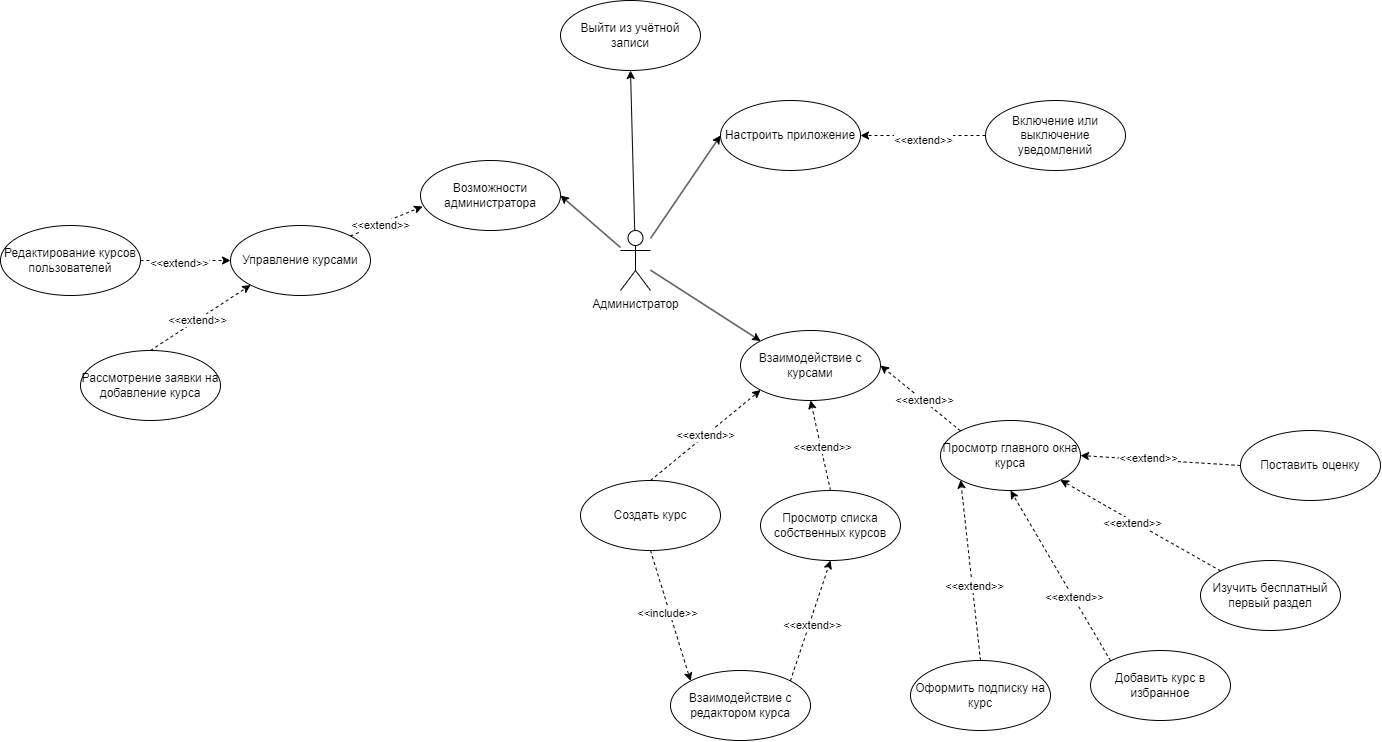

The diagram above was exported from draw.io. Its source (the exported page's mxGraphModel, read from the mxfile embedded in the PNG):
<mxGraphModel dx="2367" dy="921" grid="1" gridSize="10" guides="1" tooltips="1" connect="1" arrows="1" fold="1" page="1" pageScale="1" pageWidth="827" pageHeight="1169" math="0" shadow="0">
  <root>
    <mxCell id="0" />
    <mxCell id="1" parent="0" />
    <mxCell id="Zqv4LFuDW_x2M32jIlWj-224" style="rounded=0;orthogonalLoop=1;jettySize=auto;html=1;exitX=1;exitY=0;exitDx=0;exitDy=0;entryX=0.015;entryY=0.657;entryDx=0;entryDy=0;dashed=1;entryPerimeter=0;" edge="1" parent="1" source="Zqv4LFuDW_x2M32jIlWj-35" target="Zqv4LFuDW_x2M32jIlWj-220">
      <mxGeometry relative="1" as="geometry" />
    </mxCell>
    <mxCell id="Zqv4LFuDW_x2M32jIlWj-679" value="&amp;lt;&amp;lt;extend&amp;gt;&amp;gt;" style="edgeLabel;html=1;align=center;verticalAlign=middle;resizable=0;points=[];" vertex="1" connectable="0" parent="Zqv4LFuDW_x2M32jIlWj-224">
      <mxGeometry x="-0.2023" y="-1" relative="1" as="geometry">
        <mxPoint as="offset" />
      </mxGeometry>
    </mxCell>
    <mxCell id="Zqv4LFuDW_x2M32jIlWj-35" value="Управление курсами" style="ellipse;whiteSpace=wrap;html=1;" vertex="1" parent="1">
      <mxGeometry x="-570" y="395" width="140" height="70" as="geometry" />
    </mxCell>
    <mxCell id="Zqv4LFuDW_x2M32jIlWj-159" style="rounded=0;orthogonalLoop=1;jettySize=auto;html=1;entryX=0.5;entryY=1;entryDx=0;entryDy=0;" edge="1" parent="1" source="Zqv4LFuDW_x2M32jIlWj-164" target="Zqv4LFuDW_x2M32jIlWj-165">
      <mxGeometry relative="1" as="geometry" />
    </mxCell>
    <mxCell id="Zqv4LFuDW_x2M32jIlWj-221" style="rounded=0;orthogonalLoop=1;jettySize=auto;html=1;entryX=1;entryY=0.5;entryDx=0;entryDy=0;" edge="1" parent="1" source="Zqv4LFuDW_x2M32jIlWj-164" target="Zqv4LFuDW_x2M32jIlWj-220">
      <mxGeometry relative="1" as="geometry" />
    </mxCell>
    <mxCell id="Zqv4LFuDW_x2M32jIlWj-164" value="Администратор" style="shape=umlActor;verticalLabelPosition=bottom;verticalAlign=top;html=1;" vertex="1" parent="1">
      <mxGeometry x="-180" y="400" width="30" height="60" as="geometry" />
    </mxCell>
    <mxCell id="Zqv4LFuDW_x2M32jIlWj-165" value="Выйти из учётной записи" style="ellipse;whiteSpace=wrap;html=1;" vertex="1" parent="1">
      <mxGeometry x="-240" y="170" width="140" height="70" as="geometry" />
    </mxCell>
    <mxCell id="Zqv4LFuDW_x2M32jIlWj-220" value="Возможности администратора" style="ellipse;whiteSpace=wrap;html=1;" vertex="1" parent="1">
      <mxGeometry x="-380" y="330" width="140" height="70" as="geometry" />
    </mxCell>
    <mxCell id="Zqv4LFuDW_x2M32jIlWj-226" style="rounded=0;orthogonalLoop=1;jettySize=auto;html=1;exitX=1;exitY=0.5;exitDx=0;exitDy=0;entryX=0;entryY=0.5;entryDx=0;entryDy=0;dashed=1;" edge="1" parent="1" source="Zqv4LFuDW_x2M32jIlWj-225" target="Zqv4LFuDW_x2M32jIlWj-35">
      <mxGeometry relative="1" as="geometry" />
    </mxCell>
    <mxCell id="Zqv4LFuDW_x2M32jIlWj-675" value="&amp;lt;&amp;lt;extend&amp;gt;&amp;gt;" style="edgeLabel;html=1;align=center;verticalAlign=middle;resizable=0;points=[];" vertex="1" connectable="0" parent="Zqv4LFuDW_x2M32jIlWj-226">
      <mxGeometry x="-0.1407" y="-2" relative="1" as="geometry">
        <mxPoint as="offset" />
      </mxGeometry>
    </mxCell>
    <mxCell id="Zqv4LFuDW_x2M32jIlWj-225" value="Редактирование курсов пользователей" style="ellipse;whiteSpace=wrap;html=1;" vertex="1" parent="1">
      <mxGeometry x="-800" y="395" width="140" height="70" as="geometry" />
    </mxCell>
    <mxCell id="Zqv4LFuDW_x2M32jIlWj-229" style="rounded=0;orthogonalLoop=1;jettySize=auto;html=1;exitX=0.5;exitY=0;exitDx=0;exitDy=0;entryX=0;entryY=1;entryDx=0;entryDy=0;dashed=1;" edge="1" parent="1" source="Zqv4LFuDW_x2M32jIlWj-228" target="Zqv4LFuDW_x2M32jIlWj-35">
      <mxGeometry relative="1" as="geometry" />
    </mxCell>
    <mxCell id="Zqv4LFuDW_x2M32jIlWj-674" value="&amp;lt;&amp;lt;extend&amp;gt;&amp;gt;" style="edgeLabel;html=1;align=center;verticalAlign=middle;resizable=0;points=[];" vertex="1" connectable="0" parent="Zqv4LFuDW_x2M32jIlWj-229">
      <mxGeometry x="-0.0654" relative="1" as="geometry">
        <mxPoint as="offset" />
      </mxGeometry>
    </mxCell>
    <mxCell id="Zqv4LFuDW_x2M32jIlWj-228" value="Рассмотрение заявки на добавление курса" style="ellipse;whiteSpace=wrap;html=1;" vertex="1" parent="1">
      <mxGeometry x="-720" y="520" width="140" height="70" as="geometry" />
    </mxCell>
    <mxCell id="Zqv4LFuDW_x2M32jIlWj-599" style="rounded=0;orthogonalLoop=1;jettySize=auto;html=1;entryX=0;entryY=0.5;entryDx=0;entryDy=0;" edge="1" parent="1" target="Zqv4LFuDW_x2M32jIlWj-602" source="Zqv4LFuDW_x2M32jIlWj-164">
      <mxGeometry relative="1" as="geometry">
        <mxPoint x="-155" y="427" as="sourcePoint" />
      </mxGeometry>
    </mxCell>
    <mxCell id="Zqv4LFuDW_x2M32jIlWj-601" style="rounded=0;orthogonalLoop=1;jettySize=auto;html=1;entryX=0;entryY=0;entryDx=0;entryDy=0;" edge="1" parent="1" target="Zqv4LFuDW_x2M32jIlWj-604" source="Zqv4LFuDW_x2M32jIlWj-164">
      <mxGeometry relative="1" as="geometry">
        <mxPoint x="-155" y="500" as="sourcePoint" />
      </mxGeometry>
    </mxCell>
    <mxCell id="Zqv4LFuDW_x2M32jIlWj-602" value="Настроить приложение" style="ellipse;whiteSpace=wrap;html=1;" vertex="1" parent="1">
      <mxGeometry x="-80" y="270" width="140" height="70" as="geometry" />
    </mxCell>
    <mxCell id="Zqv4LFuDW_x2M32jIlWj-604" value="Взаимодействие с курсами" style="ellipse;whiteSpace=wrap;html=1;" vertex="1" parent="1">
      <mxGeometry x="-60" y="500" width="140" height="70" as="geometry" />
    </mxCell>
    <mxCell id="Zqv4LFuDW_x2M32jIlWj-605" value="&amp;lt;&amp;lt;extend&amp;gt;&amp;gt;" style="rounded=0;orthogonalLoop=1;jettySize=auto;html=1;exitX=0.5;exitY=0;exitDx=0;exitDy=0;dashed=1;entryX=0;entryY=1;entryDx=0;entryDy=0;" edge="1" parent="1" source="Zqv4LFuDW_x2M32jIlWj-608" target="Zqv4LFuDW_x2M32jIlWj-604">
      <mxGeometry relative="1" as="geometry">
        <mxPoint x="-150" y="650" as="targetPoint" />
      </mxGeometry>
    </mxCell>
    <mxCell id="Zqv4LFuDW_x2M32jIlWj-606" style="rounded=0;orthogonalLoop=1;jettySize=auto;html=1;exitX=0.5;exitY=1;exitDx=0;exitDy=0;entryX=0;entryY=0;entryDx=0;entryDy=0;dashed=1;" edge="1" parent="1" source="Zqv4LFuDW_x2M32jIlWj-608" target="Zqv4LFuDW_x2M32jIlWj-640">
      <mxGeometry relative="1" as="geometry" />
    </mxCell>
    <mxCell id="Zqv4LFuDW_x2M32jIlWj-607" value="&amp;lt;&amp;lt;include&amp;gt;&amp;gt;" style="edgeLabel;html=1;align=center;verticalAlign=middle;resizable=0;points=[];" vertex="1" connectable="0" parent="Zqv4LFuDW_x2M32jIlWj-606">
      <mxGeometry x="-0.0477" y="-3" relative="1" as="geometry">
        <mxPoint as="offset" />
      </mxGeometry>
    </mxCell>
    <mxCell id="Zqv4LFuDW_x2M32jIlWj-608" value="Создать курс" style="ellipse;whiteSpace=wrap;html=1;" vertex="1" parent="1">
      <mxGeometry x="-220" y="650" width="140" height="70" as="geometry" />
    </mxCell>
    <mxCell id="Zqv4LFuDW_x2M32jIlWj-609" style="rounded=0;orthogonalLoop=1;jettySize=auto;html=1;exitX=0;exitY=0;exitDx=0;exitDy=0;entryX=0.5;entryY=1;entryDx=0;entryDy=0;dashed=1;" edge="1" parent="1" source="Zqv4LFuDW_x2M32jIlWj-610" target="Zqv4LFuDW_x2M32jIlWj-616">
      <mxGeometry relative="1" as="geometry" />
    </mxCell>
    <mxCell id="Zqv4LFuDW_x2M32jIlWj-661" value="&amp;lt;&amp;lt;extend&amp;gt;&amp;gt;" style="edgeLabel;html=1;align=center;verticalAlign=middle;resizable=0;points=[];" vertex="1" connectable="0" parent="Zqv4LFuDW_x2M32jIlWj-609">
      <mxGeometry x="-0.2623" y="-1" relative="1" as="geometry">
        <mxPoint as="offset" />
      </mxGeometry>
    </mxCell>
    <mxCell id="Zqv4LFuDW_x2M32jIlWj-610" value="Добавить курс в избранное" style="ellipse;whiteSpace=wrap;html=1;" vertex="1" parent="1">
      <mxGeometry x="290" y="820" width="140" height="70" as="geometry" />
    </mxCell>
    <mxCell id="Zqv4LFuDW_x2M32jIlWj-615" style="rounded=0;orthogonalLoop=1;jettySize=auto;html=1;exitX=0;exitY=0;exitDx=0;exitDy=0;entryX=1;entryY=0.5;entryDx=0;entryDy=0;dashed=1;" edge="1" parent="1" source="Zqv4LFuDW_x2M32jIlWj-616" target="Zqv4LFuDW_x2M32jIlWj-604">
      <mxGeometry relative="1" as="geometry" />
    </mxCell>
    <mxCell id="Zqv4LFuDW_x2M32jIlWj-667" value="&amp;lt;&amp;lt;extend&amp;gt;&amp;gt;" style="edgeLabel;html=1;align=center;verticalAlign=middle;resizable=0;points=[];" vertex="1" connectable="0" parent="Zqv4LFuDW_x2M32jIlWj-615">
      <mxGeometry x="-0.0765" y="-1" relative="1" as="geometry">
        <mxPoint as="offset" />
      </mxGeometry>
    </mxCell>
    <mxCell id="Zqv4LFuDW_x2M32jIlWj-616" value="Просмотр главного окна курса" style="ellipse;whiteSpace=wrap;html=1;" vertex="1" parent="1">
      <mxGeometry x="140" y="590" width="140" height="70" as="geometry" />
    </mxCell>
    <mxCell id="Zqv4LFuDW_x2M32jIlWj-617" style="rounded=0;orthogonalLoop=1;jettySize=auto;html=1;exitX=0.5;exitY=0;exitDx=0;exitDy=0;entryX=0;entryY=1;entryDx=0;entryDy=0;dashed=1;" edge="1" parent="1" source="Zqv4LFuDW_x2M32jIlWj-618" target="Zqv4LFuDW_x2M32jIlWj-616">
      <mxGeometry relative="1" as="geometry" />
    </mxCell>
    <mxCell id="Zqv4LFuDW_x2M32jIlWj-662" value="&amp;lt;&amp;lt;extend&amp;gt;&amp;gt;" style="edgeLabel;html=1;align=center;verticalAlign=middle;resizable=0;points=[];" vertex="1" connectable="0" parent="Zqv4LFuDW_x2M32jIlWj-617">
      <mxGeometry x="-0.1725" y="-2" relative="1" as="geometry">
        <mxPoint y="1" as="offset" />
      </mxGeometry>
    </mxCell>
    <mxCell id="Zqv4LFuDW_x2M32jIlWj-618" value="Оформить подписку на курс" style="ellipse;whiteSpace=wrap;html=1;" vertex="1" parent="1">
      <mxGeometry x="110" y="830" width="140" height="70" as="geometry" />
    </mxCell>
    <mxCell id="Zqv4LFuDW_x2M32jIlWj-624" style="rounded=0;orthogonalLoop=1;jettySize=auto;html=1;exitX=0;exitY=0;exitDx=0;exitDy=0;entryX=1;entryY=1;entryDx=0;entryDy=0;dashed=1;" edge="1" parent="1" source="Zqv4LFuDW_x2M32jIlWj-625" target="Zqv4LFuDW_x2M32jIlWj-616">
      <mxGeometry relative="1" as="geometry" />
    </mxCell>
    <mxCell id="Zqv4LFuDW_x2M32jIlWj-660" value="&amp;lt;&amp;lt;extend&amp;gt;&amp;gt;" style="edgeLabel;html=1;align=center;verticalAlign=middle;resizable=0;points=[];" vertex="1" connectable="0" parent="Zqv4LFuDW_x2M32jIlWj-624">
      <mxGeometry x="0.1021" y="2" relative="1" as="geometry">
        <mxPoint as="offset" />
      </mxGeometry>
    </mxCell>
    <mxCell id="Zqv4LFuDW_x2M32jIlWj-625" value="Изучить бесплатный первый раздел" style="ellipse;whiteSpace=wrap;html=1;" vertex="1" parent="1">
      <mxGeometry x="400" y="730" width="140" height="70" as="geometry" />
    </mxCell>
    <mxCell id="Zqv4LFuDW_x2M32jIlWj-634" style="rounded=0;orthogonalLoop=1;jettySize=auto;html=1;exitX=0;exitY=0.5;exitDx=0;exitDy=0;entryX=1;entryY=0.5;entryDx=0;entryDy=0;dashed=1;" edge="1" parent="1" source="Zqv4LFuDW_x2M32jIlWj-635" target="Zqv4LFuDW_x2M32jIlWj-602">
      <mxGeometry relative="1" as="geometry" />
    </mxCell>
    <mxCell id="Zqv4LFuDW_x2M32jIlWj-653" value="&amp;lt;&amp;lt;extend&amp;gt;&amp;gt;" style="edgeLabel;html=1;align=center;verticalAlign=middle;resizable=0;points=[];" vertex="1" connectable="0" parent="Zqv4LFuDW_x2M32jIlWj-634">
      <mxGeometry x="-0.0222" y="4" relative="1" as="geometry">
        <mxPoint x="-1" as="offset" />
      </mxGeometry>
    </mxCell>
    <mxCell id="Zqv4LFuDW_x2M32jIlWj-635" value="Включение или выключение уведомлений" style="ellipse;whiteSpace=wrap;html=1;" vertex="1" parent="1">
      <mxGeometry x="185" y="270" width="140" height="70" as="geometry" />
    </mxCell>
    <mxCell id="Zqv4LFuDW_x2M32jIlWj-640" value="Взаимодействие с редактором курса" style="ellipse;whiteSpace=wrap;html=1;" vertex="1" parent="1">
      <mxGeometry x="-130" y="840" width="140" height="70" as="geometry" />
    </mxCell>
    <mxCell id="Zqv4LFuDW_x2M32jIlWj-642" style="rounded=0;orthogonalLoop=1;jettySize=auto;html=1;exitX=0;exitY=0.5;exitDx=0;exitDy=0;entryX=1;entryY=0.5;entryDx=0;entryDy=0;dashed=1;" edge="1" parent="1" source="Zqv4LFuDW_x2M32jIlWj-643" target="Zqv4LFuDW_x2M32jIlWj-616">
      <mxGeometry relative="1" as="geometry" />
    </mxCell>
    <mxCell id="Zqv4LFuDW_x2M32jIlWj-659" value="&amp;lt;&amp;lt;extend&amp;gt;&amp;gt;" style="edgeLabel;html=1;align=center;verticalAlign=middle;resizable=0;points=[];" vertex="1" connectable="0" parent="Zqv4LFuDW_x2M32jIlWj-642">
      <mxGeometry x="0.1674" y="-2" relative="1" as="geometry">
        <mxPoint as="offset" />
      </mxGeometry>
    </mxCell>
    <mxCell id="Zqv4LFuDW_x2M32jIlWj-643" value="Поставить оценку" style="ellipse;whiteSpace=wrap;html=1;" vertex="1" parent="1">
      <mxGeometry x="440" y="600" width="140" height="70" as="geometry" />
    </mxCell>
    <mxCell id="Zqv4LFuDW_x2M32jIlWj-645" value="Просмотр списка собственных курсов" style="ellipse;whiteSpace=wrap;html=1;" vertex="1" parent="1">
      <mxGeometry x="-40" y="660" width="140" height="70" as="geometry" />
    </mxCell>
    <mxCell id="Zqv4LFuDW_x2M32jIlWj-646" style="rounded=0;orthogonalLoop=1;jettySize=auto;html=1;exitX=0.5;exitY=0;exitDx=0;exitDy=0;entryX=0.5;entryY=1;entryDx=0;entryDy=0;dashed=1;" edge="1" parent="1" source="Zqv4LFuDW_x2M32jIlWj-645" target="Zqv4LFuDW_x2M32jIlWj-604">
      <mxGeometry relative="1" as="geometry" />
    </mxCell>
    <mxCell id="Zqv4LFuDW_x2M32jIlWj-664" value="&amp;lt;&amp;lt;extend&amp;gt;&amp;gt;" style="edgeLabel;html=1;align=center;verticalAlign=middle;resizable=0;points=[];" vertex="1" connectable="0" parent="Zqv4LFuDW_x2M32jIlWj-646">
      <mxGeometry x="-0.0446" y="-1" relative="1" as="geometry">
        <mxPoint as="offset" />
      </mxGeometry>
    </mxCell>
    <mxCell id="Zqv4LFuDW_x2M32jIlWj-647" style="rounded=0;orthogonalLoop=1;jettySize=auto;html=1;exitX=1;exitY=0;exitDx=0;exitDy=0;entryX=0.5;entryY=1;entryDx=0;entryDy=0;dashed=1;" edge="1" parent="1" source="Zqv4LFuDW_x2M32jIlWj-640" target="Zqv4LFuDW_x2M32jIlWj-645">
      <mxGeometry relative="1" as="geometry" />
    </mxCell>
    <mxCell id="Zqv4LFuDW_x2M32jIlWj-663" value="&amp;lt;&amp;lt;extend&amp;gt;&amp;gt;" style="edgeLabel;html=1;align=center;verticalAlign=middle;resizable=0;points=[];" vertex="1" connectable="0" parent="Zqv4LFuDW_x2M32jIlWj-647">
      <mxGeometry x="-0.0473" y="-3" relative="1" as="geometry">
        <mxPoint as="offset" />
      </mxGeometry>
    </mxCell>
  </root>
</mxGraphModel>